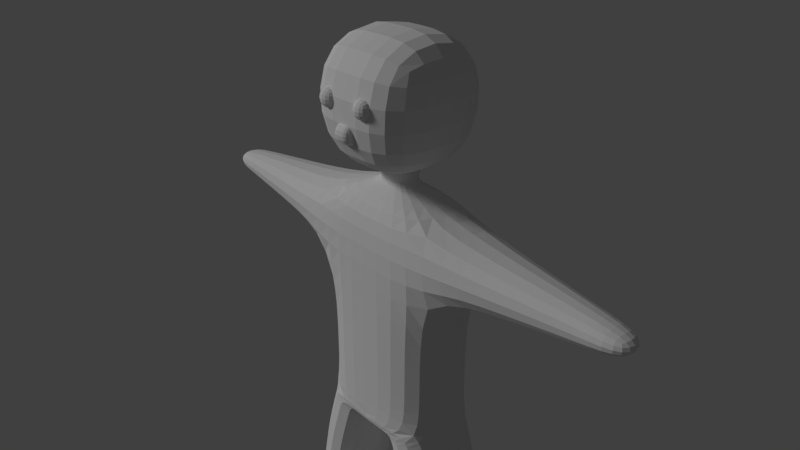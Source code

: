 # Source: 013_007.blend  (saved by Blender 2.79.0; exported with 4.5.12 LTS)
import bpy
from mathutils import Matrix  # noqa: F401  (used for matrix-valued properties, if any)

bpy.ops.wm.read_factory_settings(use_empty=True)
scene = bpy.context.scene
scene.name = 'Scene'

# ---- collections
col_collection_1 = bpy.data.collections.new('Collection 1'); scene.collection.children.link(col_collection_1)

# ---- world
world_world = bpy.data.worlds.new('World'); scene.world = world_world
world_world.color = (0.05088, 0.05088, 0.05088)
world_world.use_sun_shadow = False
world_world.sun_shadow_jitter_overblur = 0.0
world_world.cycles.sampling_method = 'MANUAL'

# ---- cameras
cam_camera = bpy.data.cameras.new('Camera')
cam_camera.clip_end = 100.0
cam_camera.lens = 35.0
cam_camera.sensor_width = 32.0
cam_camera.sensor_height = 18.0
cam_camera.ortho_scale = 7.314
cam_camera.dof.focus_distance = 0.0

# ---- lights
light_lamp = bpy.data.lights.new('Lamp', 'SUN')
light_lamp.transmission_factor = 0.0
light_lamp.cutoff_distance = 30.0
light_lamp.angle = 0.1993
light_lamp.energy = 1.0
light_lamp.shadow_buffer_clip_start = 1.001
light_lamp.shadow_soft_size = 0.1
light_lamp.shadow_cascade_max_distance = 1000.0

# ---- meshes
me_x = bpy.data.meshes.new('立方体')
me_x.from_pydata([(1.0, -0.6015, -2.027), (1.0, -0.6015, 1.0), (1.0, 0.6015, -2.027), (1.0, 0.6015, 1.0), (0.2454, 0.1476, 1.193), (0.2454, -0.1476, 1.193), (0.2454, 0.2454, 1.414), (0.2454, -0.2454, 1.414), (0.2454, 0.2454, 1.414), (0.2454, -0.2454, 1.414), (0.8888, 0.8888, 1.635), (0.8888, -0.8888, 1.635), (0.0, 0.6456, -2.22), (0.0, -0.6456, -2.22), (0.8888, 0.8888, 3.171), (0.8888, -0.8888, 3.171), (0.1462, 0.6456, -2.22), (0.1462, -0.6456, -2.22), (1.0, 0.6015, 0.02409), (1.0, -0.6015, 0.02409), (3.591, 0.2193, 0.6213), (3.591, -0.2193, 0.6213), (3.591, 0.2193, 0.4028), (3.591, -0.2193, 0.4028), (0.0, 0.6015, -2.027), (0.0, 0.6015, 1.0), (0.0, -0.6015, -2.027), (0.0, -0.6015, 1.0), (0.0, 0.1476, 1.193), (0.0, -0.1476, 1.193), (0.0, 0.2454, 1.414), (0.0, -0.2454, 1.414), (0.0, 0.2454, 1.414), (0.0, -0.2454, 1.414), (0.0, 0.8888, 1.635), (0.0, -0.8888, 1.635), (0.0, 0.8888, 3.171), (0.0, -0.8888, 3.171), (0.0, -0.6015, 0.02409), (0.0, 0.6015, 0.02409), (1.441, -0.6015, -4.137), (1.441, 0.6015, -4.137), (0.5658, 0.6456, -4.138), (0.5658, -0.6456, -4.138), (0.2454, 0.1965, 1.303), (0.2454, -0.1965, 1.303), (0.0, 0.1965, 1.303), (0.0, -0.1965, 1.303), (1.0, 0.6015, -1.326), (1.0, -0.6015, -1.326), (0.0, 0.6015, -1.326), (0.0, -0.6015, -1.326), (0.4502, -0.6456, -3.134), (1.32, -0.6015, -3.034), (1.32, 0.6015, -3.034), (0.4502, 0.6456, -3.134), (0.5657, -0.6456, -3.914), (0.5657, 0.6456, -3.914), (1.441, -0.6015, -3.914), (1.441, 0.6015, -3.914), (1.5, -1.472, -4.141), (0.6083, -1.49, -4.138), (0.6536, -1.522, -3.925), (1.595, -1.627, -3.973), (2.052, 0.4201, 0.1712), (2.052, -0.4201, 0.1712), (2.052, -0.4201, 0.8529), (2.052, 0.4201, 0.8529), (3.024, 0.2626, 0.299), (3.024, 0.2626, 0.7251), (3.024, -0.2626, 0.299), (3.024, -0.2626, 0.7251), (1.052, -0.6015, -2.192), (1.052, 0.6015, -2.192), (0.1959, -0.6456, -2.369), (0.1959, 0.6456, -2.369), (1.42, -0.6015, -3.763), (1.42, 0.6015, -3.763), (0.5458, -0.6456, -3.78), (0.5458, 0.6456, -3.78), (0.1542, -0.9355, 2.203), (0.1542, -0.9355, 2.499), (0.1542, -0.6392, 2.203), (0.1542, -0.6392, 2.499), (0.4505, -0.9355, 2.203), (0.4505, -0.9355, 2.499), (0.4505, -0.6392, 2.203), (0.4505, -0.6392, 2.499), (0.1481, -0.9231, 1.847), (0.1481, -0.9231, 2.143), (0.1481, -0.6268, 1.847), (0.1481, -0.6268, 2.143), (0.0, -0.6268, 1.847), (0.0, -0.6268, 2.143), (0.0, -0.9231, 1.847), (0.0, -0.9231, 2.143)], [], [(39, 25, 3, 18), (70, 68, 22, 23), (24, 2, 16, 12), (1, 3, 4, 5), (45, 44, 6, 7), (27, 1, 5, 29), (31, 7, 9, 33), (47, 45, 7, 31), (9, 8, 10, 11), (7, 6, 8, 9), (11, 10, 14, 15), (33, 9, 11, 35), (12, 16, 17, 13), (0, 26, 13, 17), (35, 11, 15, 37), (26, 24, 12, 13), (48, 18, 19, 49), (50, 39, 18, 48), (22, 20, 21, 23), (71, 70, 23, 21), (68, 69, 20, 22), (69, 71, 21, 20), (49, 19, 38, 51), (10, 34, 36, 14), (43, 40, 60, 61), (14, 36, 37, 15), (8, 32, 34, 10), (6, 30, 32, 8), (44, 46, 30, 6), (3, 25, 28, 4), (19, 1, 27, 38), (41, 40, 43, 42), (59, 58, 40, 41), (56, 57, 42, 43), (57, 59, 41, 42), (4, 28, 46, 44), (29, 5, 45, 47), (5, 4, 44, 45), (0, 49, 51, 26), (24, 50, 48, 2), (2, 48, 49, 0), (75, 73, 54, 55), (74, 75, 55, 52), (73, 72, 53, 54), (72, 74, 52, 53), (79, 77, 59, 57), (78, 79, 57, 56), (77, 76, 58, 59), (76, 78, 56, 58), (63, 62, 61, 60), (40, 58, 63, 60), (56, 43, 61, 62), (58, 56, 62, 63), (3, 1, 66, 67), (18, 3, 67, 64), (1, 19, 65, 66), (19, 18, 64, 65), (67, 66, 71, 69), (64, 67, 69, 68), (66, 65, 70, 71), (65, 64, 68, 70), (0, 17, 74, 72), (2, 0, 72, 73), (17, 16, 75, 74), (16, 2, 73, 75), (53, 52, 78, 76), (54, 53, 76, 77), (52, 55, 79, 78), (55, 54, 77, 79), (80, 81, 83, 82), (82, 83, 87, 86), (86, 87, 85, 84), (84, 85, 81, 80), (82, 86, 84, 80), (87, 83, 81, 85), (92, 93, 91, 90), (90, 91, 89, 88), (92, 90, 88, 94), (91, 93, 95, 89), (88, 89, 95, 94)])
me_x.use_remesh_preserve_volume = False
me_x.use_remesh_preserve_attributes = False
me_x.use_mirror_vertex_groups = False
me_x.update()

# ---- objects
ob_x = bpy.data.objects.new('立方体', me_x)
ob_x_1 = bpy.data.objects.new('エンプティ', None)
ob_camera = bpy.data.objects.new('Camera', cam_camera)
ob_lamp = bpy.data.objects.new('Lamp', light_lamp)

# ---- transforms, parenting, visibility, modifiers, constraints
ob_x.location = (0.0, 0.0, 0.0)
ob_x.lineart.crease_threshold = 0.0
_m = ob_x.modifiers.new('ミラー', 'MIRROR')
_m.use_clip = True
_m = ob_x.modifiers.new('Subsurf', 'SUBSURF')
_m.uv_smooth = 'PRESERVE_CORNERS'
_m.quality = 2
_m.levels = 2
_m.show_only_control_edges = False
ob_x_1.location = (0.0, 0.0, 0.5956)
ob_x_1.empty_image_offset = (0.0, 0.0)
ob_x_1.hide_viewport = True
ob_x_1.lineart.crease_threshold = 0.0
ob_camera.location = (7.481, -6.508, 5.344)
ob_camera.rotation_euler = (1.109, 0.0, 0.8149)
ob_camera.lock_rotations_4d = False
ob_camera.empty_display_type = 'ARROWS'
ob_camera.color = (0.0, 0.0, 0.0, 0.0)
ob_camera.hide_viewport = True
ob_camera.display_type = 'WIRE'
ob_camera.lineart.crease_threshold = 0.0
_c = ob_camera.constraints.new('TRACK_TO'); _c.name = 'AutoTrack'
_c.target = ob_x_1
ob_lamp.location = (-5.427, -6.173, 5.904)
ob_lamp.rotation_euler = (0.6503, 0.05522, 1.866)
ob_lamp.lock_rotations_4d = False
ob_lamp.empty_display_type = 'ARROWS'
ob_lamp.color = (0.0, 0.0, 0.0, 0.0)
ob_lamp.hide_viewport = True
ob_lamp.lineart.crease_threshold = 0.0
_c = ob_lamp.constraints.new('TRACK_TO'); _c.name = 'AutoTrack'
_c.target = ob_x_1

# ---- collection membership
col_collection_1.objects.link(ob_x)
col_collection_1.objects.link(ob_x_1)
col_collection_1.objects.link(ob_camera)
col_collection_1.objects.link(ob_lamp)

# ---- scene / render settings (as saved in the file)
scene.camera = ob_camera
scene.frame_start = 1; scene.frame_end = 250; scene.frame_set(1)
scene.render.engine = 'CYCLES'
scene.render.resolution_percentage = 50
scene.render.dither_intensity = 0.0
scene.cycles.use_denoising = False
scene.cycles.samples = 128
scene.cycles.sampling_pattern = 'TABULATED_SOBOL'
scene.cycles.use_adaptive_sampling = False
scene.cycles.use_light_tree = False
scene.cycles.blur_glossy = 0.0
scene.cycles.sample_clamp_indirect = 0.0
scene.view_settings.view_transform = 'Standard'
bpy.context.view_layer.update()
